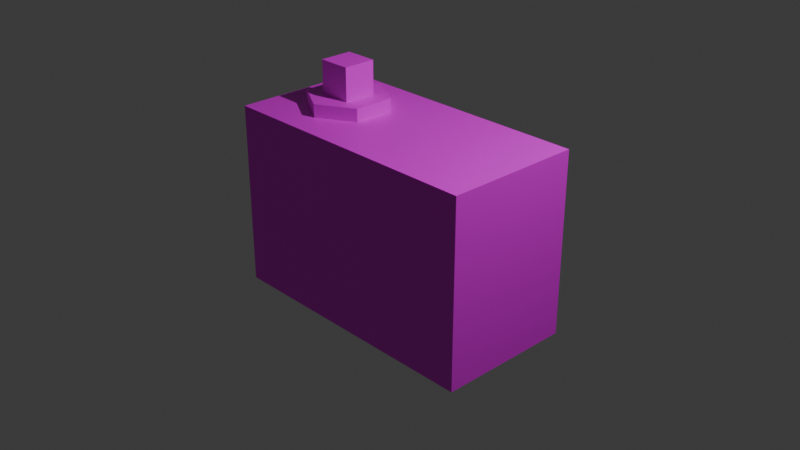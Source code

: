 # Source: Tower02.blend  (saved by Blender 4.4.32; exported with 4.5.12 LTS)
import bpy
from mathutils import Matrix  # noqa: F401  (used for matrix-valued properties, if any)

bpy.ops.wm.read_factory_settings(use_empty=True)
scene = bpy.context.scene
scene.name = 'Scene'

# ---- collections
col_collection = bpy.data.collections.new('Collection'); scene.collection.children.link(col_collection)

# ---- images (referenced by path relative to the original .blend; pixels are not part of the script)
import os
ASSET_DIR = os.environ.get("B2B_ASSET_DIR", "")  # directory of the original .blend (textures are referenced by path, not embedded)
HERE = os.path.dirname(os.path.abspath(__file__))  # packed textures are extracted next to this script under _unpacked/

def load_image(name, relpath, width, height, colorspace="sRGB"):
    """Load a texture the original file referenced (path relative to the .blend, or extracted next to this script)."""
    p = next((c for c in (os.path.join(HERE, relpath), os.path.join(ASSET_DIR, relpath)) if relpath and os.path.exists(c)), "")
    if p:
        img = bpy.data.images.load(p, check_existing=True)
        img.name = name
    else:  # same state as the original file: an image datablock whose file is absent (Cycles renders it pink)
        img = bpy.data.images.new(name, width, height)
        img.source = "FILE"
        img.filepath = "//" + (relpath or name)
    img.colorspace_settings.name = colorspace
    return img
img_tower_png = load_image('Tower.png', 'Tower.png', 1024, 1024, 'sRGB')

# ---- materials (node trees are filled in below, after node groups)
mat_material = bpy.data.materials.new('Material')
mat_material.alpha_threshold = 0.0
mat_material.roughness = 0.5
mat_material.line_color = (0.0, 0.0, 0.0, 1.0)

# ---- material node trees
mat_material.use_nodes = True; mat_material.node_tree.nodes.clear()
_N = mat_material.node_tree.nodes; _L = mat_material.node_tree.links
n0 = _N.new('ShaderNodeOutputMaterial'); n0.name = 'Material Output'; n0.location = (300, 300)
n1 = _N.new('ShaderNodeBsdfPrincipled'); n1.name = 'Principled BSDF'; n1.location = (10, 300)
n1.inputs[3].default_value = 1.45
n2 = _N.new('ShaderNodeTexImage'); n2.name = '画像テクスチャ'; n2.location = (-280, 275)
n2.image = img_tower_png
_L.new(n1.outputs[0], n0.inputs[0])
_L.new(n2.outputs[0], n1.inputs[0])
n0.is_active_output = True

# ---- world
world_world = bpy.data.worlds.new('World'); scene.world = world_world
world_world.use_nodes = True; world_world.node_tree.nodes.clear()
_N = world_world.node_tree.nodes; _L = world_world.node_tree.links
n0 = _N.new('ShaderNodeOutputWorld'); n0.name = 'World Output'; n0.location = (300, 300)
n1 = _N.new('ShaderNodeBackground'); n1.name = 'Background'; n1.location = (10, 300)
n1.inputs[0].default_value = (0.05088, 0.05088, 0.05088, 1.0)
_L.new(n1.outputs[0], n0.inputs[0])
n0.is_active_output = True
world_world.color = (0.05088, 0.05088, 0.05088)
world_world.sun_shadow_jitter_overblur = 0.0

# ---- cameras
cam_camera = bpy.data.cameras.new('Camera')
cam_camera.clip_end = 100.0
cam_camera.ortho_scale = 7.314

# ---- lights
light_light = bpy.data.lights.new('Light', 'POINT')
light_light.energy = 1000.0
light_light.shadow_soft_size = 0.1

# ---- meshes
me_cube = bpy.data.meshes.new('Cube')
me_cube.from_pydata([(-1.5, -0.75, 1.0), (-1.5, -0.75, -1.0), (-1.5, 0.75, 1.0), (-1.5, 0.75, -1.0), (1.5, -0.75, 1.0), (1.5, -0.75, -1.0), (1.5, 0.75, 1.0), (1.5, 0.75, -1.0), (-0.75, -0.45, 0.9915), (-1.14, -0.225, 0.9915), (-0.75, -0.45, 1.141), (-0.3603, -0.225, 0.9915), (-0.3603, 0.225, 0.9915), (-0.3603, -0.225, 1.141), (-0.3603, 0.225, 1.141), (-0.75, 0.45, 1.141), (-1.14, 0.225, 1.141), (-0.75, 0.45, 0.9915), (-1.14, 0.225, 0.9915), (-1.14, -0.225, 1.141), (-0.57, 0.18, 1.14), (-0.57, -0.18, 1.14), (-0.57, 0.18, 1.5), (-0.93, 0.18, 1.14), (-0.93, -0.18, 1.14), (-0.93, 0.18, 1.5), (-0.93, -0.18, 1.5), (-0.57, -0.18, 1.5)], [], [(4, 2, 0), (2, 7, 3), (6, 5, 7), (1, 7, 5), (0, 3, 1), (4, 1, 5), (10, 9, 8), (13, 8, 11), (14, 11, 12), (10, 14, 16), (15, 12, 17), (16, 17, 18), (19, 18, 9), (22, 21, 20), (25, 20, 23), (26, 23, 24), (27, 25, 26), (27, 24, 21), (4, 6, 2), (2, 6, 7), (6, 4, 5), (1, 3, 7), (0, 2, 3), (4, 0, 1), (10, 19, 9), (13, 10, 8), (14, 13, 11), (16, 19, 10), (10, 13, 14), (14, 15, 16), (15, 14, 12), (16, 15, 17), (19, 16, 18), (22, 27, 21), (25, 22, 20), (26, 25, 23), (27, 22, 25), (27, 26, 24)])
_uv = me_cube.uv_layers.new(name='UVMap')
_uv.uv.foreach_set('vector', [0.2862, 0.5003, 0.7144, 0.2862, 0.7144, 0.5003, 0.7144, 0.2862, 0.2862, 0.0007603, 0.7144, 0.0007602, 0.2862, 0.2862, 0.0007603, 0.5003, 0.0007603, 0.2862, 0.7144, 0.7858, 0.2862, 0.9999, 0.2862, 0.7858, 0.7144, 0.5003, 0.9999, 0.2862, 0.9999, 0.5003, 0.2862, 0.5003, 0.7144, 0.7858, 0.2862, 0.7858, 0.999, 0.5158, 0.9427, 0.5547, 0.9817, 0.5028, 0.9088, 0.7993, 0.8952, 0.879, 0.8835, 0.8032, 0.8971, 0.7234, 0.8835, 0.8032, 0.8718, 0.7273, 0.999, 0.6923, 0.8971, 0.7234, 0.9211, 0.6196, 0.8851, 0.6647, 0.8718, 0.7273, 0.8648, 0.6585, 0.9211, 0.6196, 0.8648, 0.6585, 0.9038, 0.6066, 0.96, 0.5677, 0.9038, 0.6066, 0.9427, 0.5547, 0.927, 0.03725, 0.8544, 0.03725, 0.8907, 0.000917, 0.9634, 0.07358, 0.9634, 0.000917, 0.9997, 0.03725, 0.927, 0.1099, 0.9997, 0.1099, 0.9634, 0.1462, 0.8907, 0.07358, 0.9634, 0.07358, 0.927, 0.1099, 0.8907, 0.07358, 0.8907, 0.1462, 0.8544, 0.1099, 0.2862, 0.5003, 0.2862, 0.2862, 0.7144, 0.2862, 0.7144, 0.2862, 0.2862, 0.2862, 0.2862, 0.0007603, 0.2862, 0.2862, 0.2862, 0.5003, 0.0007603, 0.5003, 0.7144, 0.7858, 0.7144, 0.9999, 0.2862, 0.9999, 0.7144, 0.5003, 0.7144, 0.2862, 0.9999, 0.2862, 0.2862, 0.5003, 0.7144, 0.5003, 0.7144, 0.7858, 0.999, 0.5158, 0.96, 0.5677, 0.9427, 0.5547, 0.9088, 0.7993, 0.9204, 0.8751, 0.8952, 0.879, 0.8971, 0.7234, 0.9088, 0.7993, 0.8835, 0.8032, 0.9211, 0.6196, 0.981, 0.6335, 0.999, 0.6923, 0.999, 0.6923, 0.957, 0.7373, 0.8971, 0.7234, 0.8971, 0.7234, 0.8851, 0.6647, 0.9211, 0.6196, 0.8851, 0.6647, 0.8971, 0.7234, 0.8718, 0.7273, 0.9211, 0.6196, 0.8851, 0.6647, 0.8648, 0.6585, 0.96, 0.5677, 0.9211, 0.6196, 0.9038, 0.6066, 0.927, 0.03725, 0.8907, 0.07358, 0.8544, 0.03725, 0.9634, 0.07358, 0.927, 0.03725, 0.9634, 0.000917, 0.927, 0.1099, 0.9634, 0.07358, 0.9997, 0.1099, 0.8907, 0.07358, 0.927, 0.03725, 0.9634, 0.07358, 0.8907, 0.07358, 0.927, 0.1099, 0.8907, 0.1462])
_uv.active_render = True
_uv = me_cube.uv_layers.new(name='UVマップ')
_uv.uv.foreach_set('vector', [0.0, 0.0, 0.0, 0.0, 0.0, 0.0, 0.0, 0.0, 0.0, 0.0, 0.0, 0.0, 0.0, 0.0, 0.0, 0.0, 0.0, 0.0, 0.0, 0.0, 0.0, 0.0, 0.0, 0.0, 0.0, 0.0, 0.0, 0.0, 0.0, 0.0, 0.0, 0.0, 0.0, 0.0, 0.0, 0.0, 1.0, 1.0, 0.8333, 0.5, 1.0, 0.5, 0.1667, 1.0, -8.941e-08, 0.5, 0.1667, 0.5, 0.3333, 1.0, 0.1667, 0.5, 0.3333, 0.5, 0.25, 0.49, 0.04215, 0.13, 0.4578, 0.13, 0.5, 1.0, 0.3333, 0.5, 0.5, 0.5, 0.6667, 1.0, 0.5, 0.5, 0.6667, 0.5, 0.8333, 1.0, 0.6667, 0.5, 0.8333, 0.5, 0.625, 0.0, 0.375, 0.25, 0.375, 0.0, 0.625, 0.75, 0.375, 1.0, 0.375, 0.75, 0.625, 0.5, 0.375, 0.75, 0.375, 0.5, 0.875, 0.5, 0.625, 0.75, 0.625, 0.5, 0.625, 0.25, 0.375, 0.5, 0.375, 0.25, 0.0, 0.0, 0.0, 0.0, 0.0, 0.0, 0.0, 0.0, 0.0, 0.0, 0.0, 0.0, 0.0, 0.0, 0.0, 0.0, 0.0, 0.0, 0.0, 0.0, 0.0, 0.0, 0.0, 0.0, 0.0, 0.0, 0.0, 0.0, 0.0, 0.0, 0.0, 0.0, 0.0, 0.0, 0.0, 0.0, 1.0, 1.0, 0.8333, 1.0, 0.8333, 0.5, 0.1667, 1.0, -8.941e-08, 1.0, -8.941e-08, 0.5, 0.3333, 1.0, 0.1667, 1.0, 0.1667, 0.5, 0.4578, 0.13, 0.4578, 0.37, 0.25, 0.49, 0.25, 0.49, 0.04215, 0.37, 0.04215, 0.13, 0.04215, 0.13, 0.25, 0.01, 0.4578, 0.13, 0.5, 1.0, 0.3333, 1.0, 0.3333, 0.5, 0.6667, 1.0, 0.5, 1.0, 0.5, 0.5, 0.8333, 1.0, 0.6667, 1.0, 0.6667, 0.5, 0.625, 0.0, 0.625, 0.25, 0.375, 0.25, 0.625, 0.75, 0.625, 1.0, 0.375, 1.0, 0.625, 0.5, 0.625, 0.75, 0.375, 0.75, 0.875, 0.5, 0.875, 0.75, 0.625, 0.75, 0.625, 0.25, 0.625, 0.5, 0.375, 0.5])
me_cube.materials.append(mat_material)
me_cube.use_mirror_vertex_groups = False
me_cube.update()

# ---- objects
ob_cube = bpy.data.objects.new('Cube', me_cube)
ob_light = bpy.data.objects.new('Light', light_light)
ob_camera = bpy.data.objects.new('Camera', cam_camera)

# ---- transforms, parenting, visibility, modifiers, constraints
ob_cube.location = (0.0, 0.0, 0.0)
ob_cube.lock_rotations_4d = False
ob_cube.empty_display_type = 'ARROWS'
ob_cube.lineart.crease_threshold = 0.0
ob_light.location = (4.076, 1.005, 5.904)
ob_light.rotation_euler = (0.6503, 0.05522, 1.866)
ob_light.lock_rotations_4d = False
ob_light.empty_display_type = 'ARROWS'
ob_light.color = (0.0, 0.0, 0.0, 0.0)
ob_light.lineart.crease_threshold = 0.0
ob_camera.location = (7.359, -6.926, 4.958)
ob_camera.rotation_euler = (1.109, 0.0, 0.8149)
ob_camera.lock_rotations_4d = False
ob_camera.empty_display_type = 'ARROWS'
ob_camera.color = (0.0, 0.0, 0.0, 0.0)
ob_camera.display_type = 'WIRE'
ob_camera.lineart.crease_threshold = 0.0

# ---- collection membership
col_collection.objects.link(ob_cube)
col_collection.objects.link(ob_light)
col_collection.objects.link(ob_camera)

# ---- scene / render settings (as saved in the file)
scene.camera = ob_camera
scene.frame_start = 1; scene.frame_end = 250; scene.frame_set(1)
scene.render.engine = 'BLENDER_EEVEE_NEXT'
bpy.context.view_layer.update()
